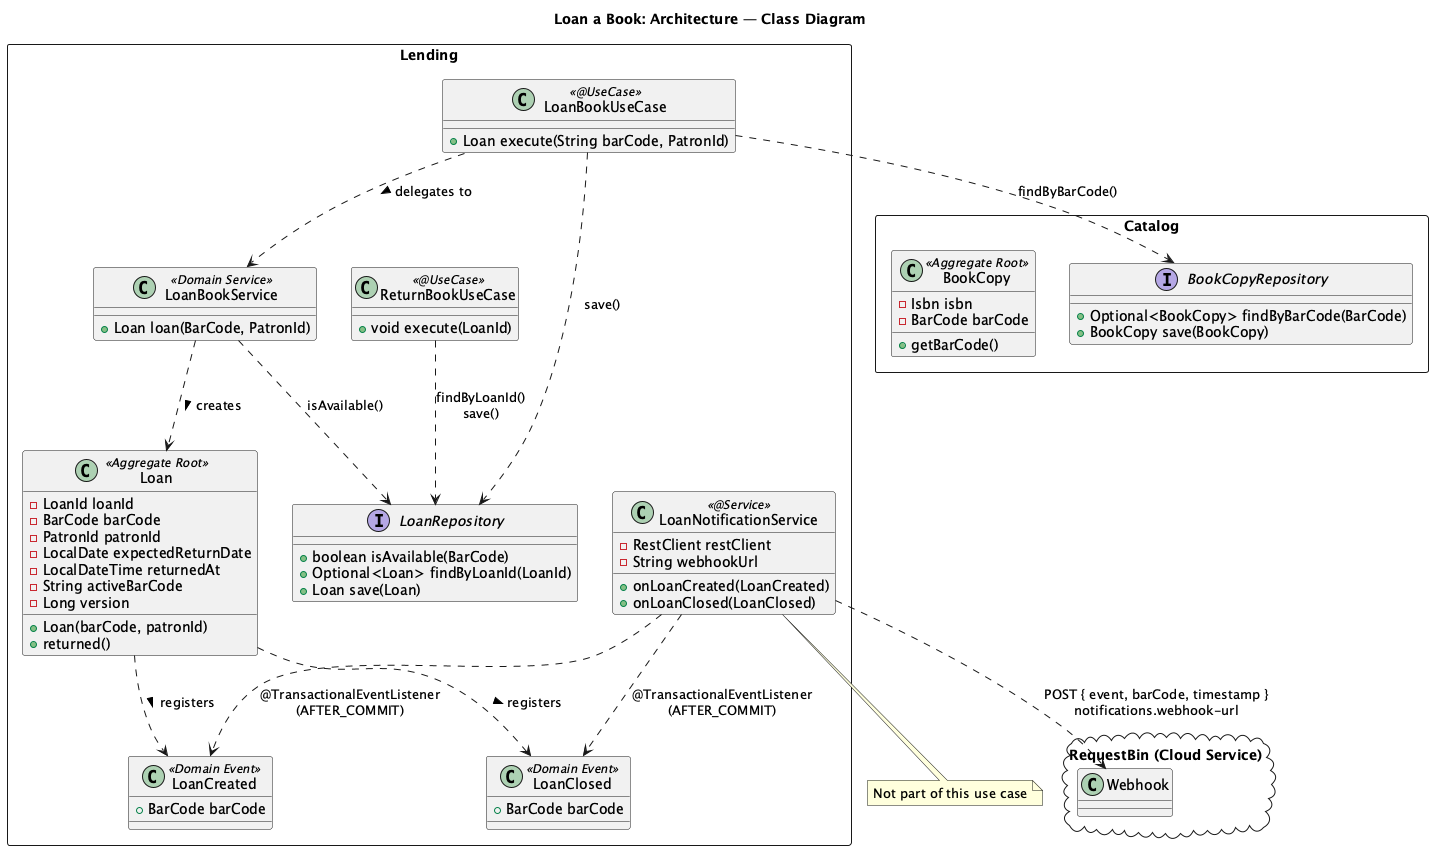

The diagram above was rendered by PlantUML. Its source (embedded in the PNG):
@startuml
title Loan a Book: Architecture — Class Diagram

package "Lending" <<rectangle>> {
  class Loan <<Aggregate Root>> {
    - LoanId loanId
    - BarCode barCode
    - PatronId patronId
    - LocalDate expectedReturnDate
    - LocalDateTime returnedAt
    - String activeBarCode
    - Long version
    + Loan(barCode, patronId)
    + returned()
  }

  class LoanCreated <<Domain Event>> {
    + BarCode barCode
  }

  class LoanClosed <<Domain Event>> {
    + BarCode barCode
  }

  interface LoanRepository {
    + boolean isAvailable(BarCode)
    + Optional<Loan> findByLoanId(LoanId)
    + Loan save(Loan)
  }

  class LoanBookService <<Domain Service>> {
    + Loan loan(BarCode, PatronId)
  }

  class LoanBookUseCase <<@UseCase>> {
    + Loan execute(String barCode, PatronId)
  }

  class ReturnBookUseCase <<@UseCase>> {
    + void execute(LoanId)
  }

  class LoanNotificationService <<@Service>> {
    - RestClient restClient
    - String webhookUrl
    + onLoanCreated(LoanCreated)
    + onLoanClosed(LoanClosed)
  }

  Loan ..> LoanCreated : registers >
  Loan ..> LoanClosed : registers >
  LoanBookService ..> LoanRepository : isAvailable()
  LoanBookService ..> Loan : creates >
  LoanBookUseCase ..> LoanBookService : delegates to >
  LoanBookUseCase ..> LoanRepository : save()
  ReturnBookUseCase ..> LoanRepository : findByLoanId()\nsave()
  LoanNotificationService ..> LoanCreated : @TransactionalEventListener\n(AFTER_COMMIT)
  LoanNotificationService ..> LoanClosed : @TransactionalEventListener\n(AFTER_COMMIT)
}

package "Catalog" <<rectangle>> {
  class BookCopy <<Aggregate Root>> {
    - Isbn isbn
    - BarCode barCode
    + getBarCode()
  }

  interface BookCopyRepository {
    + Optional<BookCopy> findByBarCode(BarCode)
    + BookCopy save(BookCopy)
  }

  LoanBookUseCase ..> BookCopyRepository : findByBarCode()
}

package "RequestBin (Cloud Service)" <<Cloud>> {
  class "Webhook" as Webhook
}

LoanNotificationService ..> Webhook : POST { event, barCode, timestamp }\nnotifications.webhook-url

note "Not part of this use case" as NotifServiceNote
LoanNotificationService .. NotifServiceNote

@enduml